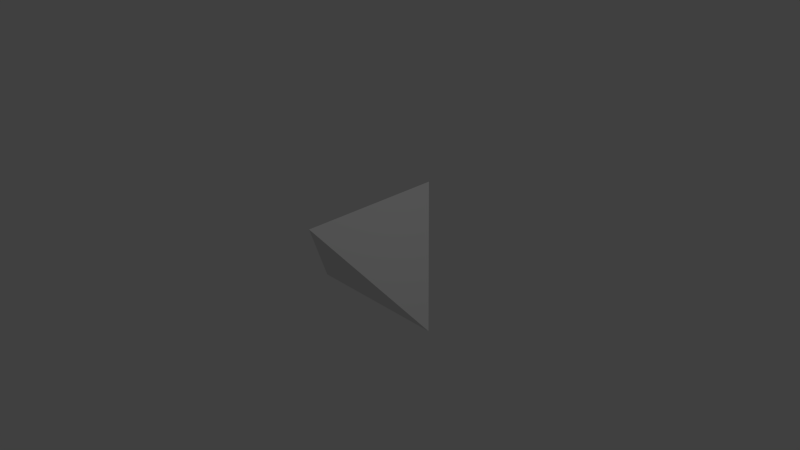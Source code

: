 # Source: tetra.blend  (saved by Blender 2.74.0; exported with 4.5.12 LTS)
import bpy
from mathutils import Matrix  # noqa: F401  (used for matrix-valued properties, if any)

bpy.ops.wm.read_factory_settings(use_empty=True)
scene = bpy.context.scene
scene.name = 'Scene'

# ---- collections
col_collection_1 = bpy.data.collections.new('Collection 1'); scene.collection.children.link(col_collection_1)

# ---- materials (node trees are filled in below, after node groups)
mat_material = bpy.data.materials.new('Material')
mat_material.alpha_threshold = 0.0
mat_material.use_transparent_shadow = False
mat_material.roughness = 0.5
mat_material.line_color = (0.0, 0.0, 0.0, 1.0)

# ---- material node trees

# ---- world
world_world = bpy.data.worlds.new('World'); scene.world = world_world
world_world.color = (0.05088, 0.05088, 0.05088)
world_world.use_sun_shadow = False
world_world.sun_shadow_jitter_overblur = 0.0
world_world.cycles.sampling_method = 'MANUAL'
world_world.cycles.sample_map_resolution = 256

# ---- cameras
cam_camera = bpy.data.cameras.new('Camera')
cam_camera.clip_end = 100.0
cam_camera.lens = 35.0
cam_camera.sensor_width = 32.0
cam_camera.sensor_height = 18.0
cam_camera.ortho_scale = 7.314
cam_camera.dof.focus_distance = 0.0
cam_camera.dof.aperture_fstop = 128.0

# ---- lights
light_lamp = bpy.data.lights.new('Lamp', 'POINT')
light_lamp.transmission_factor = 0.0
light_lamp.cutoff_distance = 30.0
light_lamp.energy = 100.0
light_lamp.shadow_buffer_clip_start = 1.001
light_lamp.shadow_soft_size = 0.1
light_lamp.shadow_maximum_resolution = 0.006
light_lamp.use_absolute_resolution = True
light_lamp.cycles.use_multiple_importance_sampling = False

# ---- meshes
me_cube = bpy.data.meshes.new('Cube')
me_cube.from_pydata([(0.0, 1.0, 0.7071), (-1.0, 0.0, -0.7071), (1.0, 0.0, -0.7071), (0.0, -1.0, 0.7071)], [], [(3, 2, 0), (1, 3, 0), (2, 3, 1), (1, 0, 2)])
me_cube.materials.append(mat_material)
me_cube.use_remesh_preserve_volume = False
me_cube.use_remesh_preserve_attributes = False
me_cube.use_mirror_vertex_groups = False
me_cube.update()

# ---- objects
ob_cube = bpy.data.objects.new('Cube', me_cube)
ob_lamp = bpy.data.objects.new('Lamp', light_lamp)
ob_camera = bpy.data.objects.new('Camera', cam_camera)

# ---- transforms, parenting, visibility, modifiers, constraints
ob_cube.location = (0.0, 0.0, 0.0)
ob_cube.lock_rotations_4d = False
ob_cube.empty_display_type = 'ARROWS'
ob_cube.lineart.crease_threshold = 0.0
ob_lamp.location = (4.076, 1.005, 5.904)
ob_lamp.rotation_euler = (0.6503, 0.05522, 1.866)
ob_lamp.lock_rotations_4d = False
ob_lamp.empty_display_type = 'ARROWS'
ob_lamp.color = (0.0, 0.0, 0.0, 0.0)
ob_lamp.lineart.crease_threshold = 0.0
ob_camera.location = (7.481, -6.508, 5.344)
ob_camera.rotation_euler = (1.109, 0.01082, 0.8149)
ob_camera.lock_rotations_4d = False
ob_camera.empty_display_type = 'ARROWS'
ob_camera.color = (0.0, 0.0, 0.0, 0.0)
ob_camera.display_type = 'WIRE'
ob_camera.lineart.crease_threshold = 0.0

# ---- collection membership
col_collection_1.objects.link(ob_cube)
col_collection_1.objects.link(ob_lamp)
col_collection_1.objects.link(ob_camera)

# ---- scene / render settings (as saved in the file)
scene.camera = ob_camera
scene.frame_start = 1; scene.frame_end = 250; scene.frame_set(1)
scene.render.engine = 'BLENDER_EEVEE_NEXT'
scene.render.resolution_percentage = 50
scene.render.dither_intensity = 0.0
scene.cycles.use_denoising = False
scene.cycles.samples = 10
scene.cycles.sampling_pattern = 'TABULATED_SOBOL'
scene.cycles.light_sampling_threshold = 0.0
scene.cycles.use_adaptive_sampling = False
scene.cycles.use_light_tree = False
scene.cycles.blur_glossy = 0.0
scene.cycles.pixel_filter_type = 'GAUSSIAN'
scene.cycles.sample_clamp_indirect = 0.0
scene.view_settings.view_transform = 'Standard'
bpy.context.view_layer.update()

